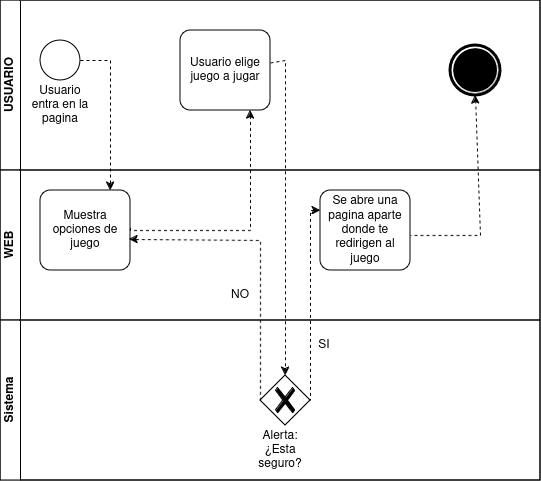

The diagram above was exported from draw.io. Its source (the exported page's mxGraphModel, read from the mxfile embedded in the PNG):
<mxGraphModel dx="1364" dy="766" grid="1" gridSize="10" guides="1" tooltips="1" connect="1" arrows="1" fold="1" page="1" pageScale="1" pageWidth="827" pageHeight="1169" background="#ffffff" math="0" shadow="0">
  <root>
    <mxCell id="0" />
    <mxCell id="1" parent="0" />
    <mxCell id="dNxyNK7c78bLwvsdeMH5-19" value="" style="swimlane;html=1;childLayout=stackLayout;resizeParent=1;resizeParentMax=0;horizontal=0;startSize=0;horizontalStack=0;" parent="1" vertex="1">
      <mxGeometry x="120" y="120" width="540" height="480" as="geometry">
        <mxRectangle x="120" y="120" width="40" height="50" as="alternateBounds" />
      </mxGeometry>
    </mxCell>
    <mxCell id="dNxyNK7c78bLwvsdeMH5-20" value="USUARIO" style="swimlane;html=1;startSize=20;horizontal=0;" parent="dNxyNK7c78bLwvsdeMH5-19" vertex="1">
      <mxGeometry width="540" height="170" as="geometry">
        <mxRectangle width="540" height="30" as="alternateBounds" />
      </mxGeometry>
    </mxCell>
    <mxCell id="dNxyNK7c78bLwvsdeMH5-23" value="" style="ellipse;whiteSpace=wrap;html=1;" parent="dNxyNK7c78bLwvsdeMH5-20" vertex="1">
      <mxGeometry x="40" y="40" width="40" height="40" as="geometry" />
    </mxCell>
    <mxCell id="V4fZrjj8gAOpQlev2I7I-2" value="Usuario entra en la pagina" style="text;html=1;align=center;verticalAlign=middle;whiteSpace=wrap;rounded=0;" parent="dNxyNK7c78bLwvsdeMH5-20" vertex="1">
      <mxGeometry x="30" y="90" width="60" height="30" as="geometry" />
    </mxCell>
    <mxCell id="zyNT0tOFwq9U6v4cboua-2" value="Usuario elige juego a jugar" style="points=[[0.25,0,0],[0.5,0,0],[0.75,0,0],[1,0.25,0],[1,0.5,0],[1,0.75,0],[0.75,1,0],[0.5,1,0],[0.25,1,0],[0,0.75,0],[0,0.5,0],[0,0.25,0]];shape=mxgraph.bpmn.task;whiteSpace=wrap;rectStyle=rounded;size=10;html=1;container=1;expand=0;collapsible=0;taskMarker=abstract;" parent="dNxyNK7c78bLwvsdeMH5-20" vertex="1">
      <mxGeometry x="180" y="30" width="90" height="80" as="geometry" />
    </mxCell>
    <mxCell id="V4fZrjj8gAOpQlev2I7I-22" value="" style="points=[[0.145,0.145,0],[0.5,0,0],[0.855,0.145,0],[1,0.5,0],[0.855,0.855,0],[0.5,1,0],[0.145,0.855,0],[0,0.5,0]];shape=mxgraph.bpmn.event;html=1;verticalLabelPosition=bottom;labelBackgroundColor=#ffffff;verticalAlign=top;align=center;perimeter=ellipsePerimeter;outlineConnect=0;aspect=fixed;outline=end;symbol=terminate;" parent="dNxyNK7c78bLwvsdeMH5-20" vertex="1">
      <mxGeometry x="450" y="45" width="50" height="50" as="geometry" />
    </mxCell>
    <mxCell id="dNxyNK7c78bLwvsdeMH5-21" value="WEB" style="swimlane;html=1;startSize=20;horizontal=0;" parent="dNxyNK7c78bLwvsdeMH5-19" vertex="1">
      <mxGeometry y="170" width="540" height="150" as="geometry" />
    </mxCell>
    <mxCell id="V4fZrjj8gAOpQlev2I7I-15" value="NO" style="text;html=1;align=center;verticalAlign=middle;whiteSpace=wrap;rounded=0;" parent="dNxyNK7c78bLwvsdeMH5-21" vertex="1">
      <mxGeometry x="210" y="110" width="60" height="30" as="geometry" />
    </mxCell>
    <mxCell id="V4fZrjj8gAOpQlev2I7I-21" value="" style="endArrow=classic;html=1;rounded=0;exitX=1;exitY=0.5;exitDx=0;exitDy=0;exitPerimeter=0;entryX=0.5;entryY=1;entryDx=0;entryDy=0;entryPerimeter=0;dashed=1;" parent="dNxyNK7c78bLwvsdeMH5-21" target="V4fZrjj8gAOpQlev2I7I-22" edge="1">
      <mxGeometry width="50" height="50" relative="1" as="geometry">
        <mxPoint x="390" y="65" as="sourcePoint" />
        <mxPoint x="470" y="-70" as="targetPoint" />
        <Array as="points">
          <mxPoint x="480" y="65" />
        </Array>
      </mxGeometry>
    </mxCell>
    <mxCell id="zyNT0tOFwq9U6v4cboua-3" value="Muestra opciones de juego" style="points=[[0.25,0,0],[0.5,0,0],[0.75,0,0],[1,0.25,0],[1,0.5,0],[1,0.75,0],[0.75,1,0],[0.5,1,0],[0.25,1,0],[0,0.75,0],[0,0.5,0],[0,0.25,0]];shape=mxgraph.bpmn.task;whiteSpace=wrap;rectStyle=rounded;size=10;html=1;container=1;expand=0;collapsible=0;taskMarker=abstract;" parent="dNxyNK7c78bLwvsdeMH5-21" vertex="1">
      <mxGeometry x="40" y="20" width="90" height="80" as="geometry" />
    </mxCell>
    <mxCell id="zyNT0tOFwq9U6v4cboua-4" value="Se abre una pagina aparte donde te redirigen al juego" style="points=[[0.25,0,0],[0.5,0,0],[0.75,0,0],[1,0.25,0],[1,0.5,0],[1,0.75,0],[0.75,1,0],[0.5,1,0],[0.25,1,0],[0,0.75,0],[0,0.5,0],[0,0.25,0]];shape=mxgraph.bpmn.task;whiteSpace=wrap;rectStyle=rounded;size=10;html=1;container=1;expand=0;collapsible=0;taskMarker=abstract;" parent="dNxyNK7c78bLwvsdeMH5-21" vertex="1">
      <mxGeometry x="320" y="20" width="90" height="80" as="geometry" />
    </mxCell>
    <mxCell id="V4fZrjj8gAOpQlev2I7I-5" value="" style="endArrow=classic;html=1;rounded=0;entryX=0.5;entryY=0;entryDx=0;entryDy=0;entryPerimeter=0;dashed=1;" parent="dNxyNK7c78bLwvsdeMH5-19" edge="1">
      <mxGeometry width="50" height="50" relative="1" as="geometry">
        <mxPoint x="110" y="60" as="sourcePoint" />
        <mxPoint x="110" y="190" as="targetPoint" />
      </mxGeometry>
    </mxCell>
    <mxCell id="V4fZrjj8gAOpQlev2I7I-11" value="" style="endArrow=classic;html=1;rounded=0;entryX=0.5;entryY=0;entryDx=0;entryDy=0;entryPerimeter=0;dashed=1;" parent="dNxyNK7c78bLwvsdeMH5-19" source="zyNT0tOFwq9U6v4cboua-2" edge="1">
      <mxGeometry width="50" height="50" relative="1" as="geometry">
        <mxPoint x="280" y="60" as="sourcePoint" />
        <mxPoint x="285" y="375" as="targetPoint" />
        <Array as="points">
          <mxPoint x="285" y="60" />
          <mxPoint x="285" y="210" />
        </Array>
      </mxGeometry>
    </mxCell>
    <mxCell id="dNxyNK7c78bLwvsdeMH5-29" value="" style="edgeStyle=orthogonalEdgeStyle;rounded=0;orthogonalLoop=1;jettySize=auto;html=1;endArrow=classic;endFill=1;exitX=0;exitY=0;exitDx=40;exitDy=37.5;exitPerimeter=0;dashed=1;" parent="dNxyNK7c78bLwvsdeMH5-19" target="zyNT0tOFwq9U6v4cboua-2" edge="1">
      <mxGeometry relative="1" as="geometry">
        <mxPoint x="130" y="227.5" as="sourcePoint" />
        <mxPoint x="210" y="70" as="targetPoint" />
        <Array as="points">
          <mxPoint x="130" y="230" />
          <mxPoint x="250" y="230" />
        </Array>
      </mxGeometry>
    </mxCell>
    <mxCell id="V4fZrjj8gAOpQlev2I7I-26" value="" style="endArrow=none;dashed=1;html=1;rounded=0;exitX=0.975;exitY=0.817;exitDx=0;exitDy=0;exitPerimeter=0;entryX=0;entryY=0.5;entryDx=0;entryDy=0;entryPerimeter=0;startArrow=classic;startFill=1;" parent="dNxyNK7c78bLwvsdeMH5-19" edge="1" target="wxPA5713NhJhJc0BPJAl-1">
      <mxGeometry width="50" height="50" relative="1" as="geometry">
        <mxPoint x="129" y="239.01999999999998" as="sourcePoint" />
        <mxPoint x="260" y="375" as="targetPoint" />
        <Array as="points">
          <mxPoint x="260" y="240" />
        </Array>
      </mxGeometry>
    </mxCell>
    <mxCell id="V4fZrjj8gAOpQlev2I7I-27" value="" style="endArrow=none;dashed=1;html=1;rounded=0;exitX=0;exitY=0.25;exitDx=0;exitDy=0;exitPerimeter=0;entryX=1;entryY=0.5;entryDx=0;entryDy=0;entryPerimeter=0;endFill=0;startArrow=classic;startFill=1;" parent="dNxyNK7c78bLwvsdeMH5-19" source="zyNT0tOFwq9U6v4cboua-4" edge="1" target="wxPA5713NhJhJc0BPJAl-1">
      <mxGeometry width="50" height="50" relative="1" as="geometry">
        <mxPoint x="365" y="210" as="sourcePoint" />
        <mxPoint x="310" y="375" as="targetPoint" />
        <Array as="points">
          <mxPoint x="310" y="210" />
        </Array>
      </mxGeometry>
    </mxCell>
    <mxCell id="dNxyNK7c78bLwvsdeMH5-22" value="Sistema" style="swimlane;html=1;startSize=20;horizontal=0;" parent="dNxyNK7c78bLwvsdeMH5-19" vertex="1">
      <mxGeometry y="320" width="540" height="160" as="geometry" />
    </mxCell>
    <mxCell id="V4fZrjj8gAOpQlev2I7I-19" value="SI" style="text;html=1;align=center;verticalAlign=middle;whiteSpace=wrap;rounded=0;" parent="dNxyNK7c78bLwvsdeMH5-22" vertex="1">
      <mxGeometry x="294" y="10" width="60" height="30" as="geometry" />
    </mxCell>
    <mxCell id="wxPA5713NhJhJc0BPJAl-1" value="" style="points=[[0.25,0.25,0],[0.5,0,0],[0.75,0.25,0],[1,0.5,0],[0.75,0.75,0],[0.5,1,0],[0.25,0.75,0],[0,0.5,0]];shape=mxgraph.bpmn.gateway2;html=1;verticalLabelPosition=bottom;labelBackgroundColor=#ffffff;verticalAlign=top;align=center;perimeter=rhombusPerimeter;outlineConnect=0;outline=none;symbol=none;gwType=exclusive;" vertex="1" parent="dNxyNK7c78bLwvsdeMH5-22">
      <mxGeometry x="260" y="55" width="50" height="50" as="geometry" />
    </mxCell>
    <mxCell id="wxPA5713NhJhJc0BPJAl-2" value="Alerta: ¿Esta seguro?" style="text;html=1;align=center;verticalAlign=middle;whiteSpace=wrap;rounded=0;" vertex="1" parent="dNxyNK7c78bLwvsdeMH5-22">
      <mxGeometry x="250" y="115" width="60" height="30" as="geometry" />
    </mxCell>
    <mxCell id="V4fZrjj8gAOpQlev2I7I-6" value="" style="endArrow=none;html=1;rounded=0;exitX=1;exitY=0.5;exitDx=0;exitDy=0;dashed=1;" parent="1" source="dNxyNK7c78bLwvsdeMH5-23" edge="1">
      <mxGeometry width="50" height="50" relative="1" as="geometry">
        <mxPoint x="390" y="420" as="sourcePoint" />
        <mxPoint x="230" y="180" as="targetPoint" />
      </mxGeometry>
    </mxCell>
  </root>
</mxGraphModel>